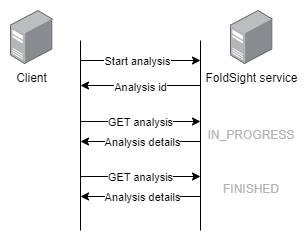

The diagram above was exported from draw.io. Its source (the exported page's mxGraphModel, read from the mxfile embedded in the PNG):
<mxGraphModel dx="724" dy="390" grid="1" gridSize="10" guides="1" tooltips="1" connect="1" arrows="1" fold="1" page="1" pageScale="1" pageWidth="827" pageHeight="1169" math="0" shadow="0">
  <root>
    <mxCell id="0" />
    <mxCell id="1" parent="0" />
    <mxCell id="h-3QbdDyGhhAl8L7KpOK-1" value="" style="endArrow=none;html=1;rounded=0;" edge="1" parent="1">
      <mxGeometry width="50" height="50" relative="1" as="geometry">
        <mxPoint x="160" y="310" as="sourcePoint" />
        <mxPoint x="160" y="120" as="targetPoint" />
      </mxGeometry>
    </mxCell>
    <mxCell id="h-3QbdDyGhhAl8L7KpOK-2" value="" style="endArrow=none;html=1;rounded=0;" edge="1" parent="1">
      <mxGeometry width="50" height="50" relative="1" as="geometry">
        <mxPoint x="280" y="310" as="sourcePoint" />
        <mxPoint x="280" y="120" as="targetPoint" />
      </mxGeometry>
    </mxCell>
    <mxCell id="h-3QbdDyGhhAl8L7KpOK-3" value="Client" style="image;points=[];aspect=fixed;html=1;align=center;shadow=0;dashed=0;image=img/lib/allied_telesis/computer_and_terminals/Server_Desktop.svg;" vertex="1" parent="1">
      <mxGeometry x="90" y="90" width="42.599999999999994" height="54" as="geometry" />
    </mxCell>
    <mxCell id="h-3QbdDyGhhAl8L7KpOK-4" value="FoldSight service" style="image;points=[];aspect=fixed;html=1;align=center;shadow=0;dashed=0;image=img/lib/allied_telesis/computer_and_terminals/Server_Desktop.svg;" vertex="1" parent="1">
      <mxGeometry x="310" y="90" width="42.599999999999994" height="54" as="geometry" />
    </mxCell>
    <mxCell id="h-3QbdDyGhhAl8L7KpOK-5" value="" style="endArrow=classic;html=1;rounded=0;" edge="1" parent="1">
      <mxGeometry width="50" height="50" relative="1" as="geometry">
        <mxPoint x="160" y="140" as="sourcePoint" />
        <mxPoint x="280" y="140" as="targetPoint" />
      </mxGeometry>
    </mxCell>
    <mxCell id="h-3QbdDyGhhAl8L7KpOK-6" value="Start analysis" style="edgeLabel;html=1;align=center;verticalAlign=middle;resizable=0;points=[];" vertex="1" connectable="0" parent="h-3QbdDyGhhAl8L7KpOK-5">
      <mxGeometry x="-0.0571" y="-1" relative="1" as="geometry">
        <mxPoint as="offset" />
      </mxGeometry>
    </mxCell>
    <mxCell id="h-3QbdDyGhhAl8L7KpOK-7" value="" style="endArrow=classic;html=1;rounded=0;" edge="1" parent="1">
      <mxGeometry width="50" height="50" relative="1" as="geometry">
        <mxPoint x="280" y="165" as="sourcePoint" />
        <mxPoint x="160" y="165" as="targetPoint" />
      </mxGeometry>
    </mxCell>
    <mxCell id="h-3QbdDyGhhAl8L7KpOK-8" value="Analysis id" style="edgeLabel;html=1;align=center;verticalAlign=middle;resizable=0;points=[];" vertex="1" connectable="0" parent="h-3QbdDyGhhAl8L7KpOK-7">
      <mxGeometry x="0.2159" y="2" relative="1" as="geometry">
        <mxPoint x="13" as="offset" />
      </mxGeometry>
    </mxCell>
    <mxCell id="h-3QbdDyGhhAl8L7KpOK-9" value="" style="endArrow=classic;html=1;rounded=0;" edge="1" parent="1">
      <mxGeometry width="50" height="50" relative="1" as="geometry">
        <mxPoint x="160" y="201" as="sourcePoint" />
        <mxPoint x="280" y="201" as="targetPoint" />
      </mxGeometry>
    </mxCell>
    <mxCell id="h-3QbdDyGhhAl8L7KpOK-10" value="GET analysis" style="edgeLabel;html=1;align=center;verticalAlign=middle;resizable=0;points=[];" vertex="1" connectable="0" parent="h-3QbdDyGhhAl8L7KpOK-9">
      <mxGeometry x="-0.0016" y="-1" relative="1" as="geometry">
        <mxPoint as="offset" />
      </mxGeometry>
    </mxCell>
    <mxCell id="h-3QbdDyGhhAl8L7KpOK-11" value="" style="endArrow=classic;html=1;rounded=0;" edge="1" parent="1">
      <mxGeometry width="50" height="50" relative="1" as="geometry">
        <mxPoint x="280" y="221" as="sourcePoint" />
        <mxPoint x="160" y="221" as="targetPoint" />
      </mxGeometry>
    </mxCell>
    <mxCell id="h-3QbdDyGhhAl8L7KpOK-12" value="Analysis details" style="edgeLabel;html=1;align=center;verticalAlign=middle;resizable=0;points=[];" vertex="1" connectable="0" parent="h-3QbdDyGhhAl8L7KpOK-11">
      <mxGeometry x="-0.0302" y="1" relative="1" as="geometry">
        <mxPoint as="offset" />
      </mxGeometry>
    </mxCell>
    <mxCell id="h-3QbdDyGhhAl8L7KpOK-15" value="" style="endArrow=classic;html=1;rounded=0;" edge="1" parent="1">
      <mxGeometry width="50" height="50" relative="1" as="geometry">
        <mxPoint x="160" y="256" as="sourcePoint" />
        <mxPoint x="280" y="256" as="targetPoint" />
      </mxGeometry>
    </mxCell>
    <mxCell id="h-3QbdDyGhhAl8L7KpOK-16" value="GET analysis" style="edgeLabel;html=1;align=center;verticalAlign=middle;resizable=0;points=[];" vertex="1" connectable="0" parent="h-3QbdDyGhhAl8L7KpOK-15">
      <mxGeometry x="-0.0016" y="-1" relative="1" as="geometry">
        <mxPoint as="offset" />
      </mxGeometry>
    </mxCell>
    <mxCell id="h-3QbdDyGhhAl8L7KpOK-17" value="" style="endArrow=classic;html=1;rounded=0;" edge="1" parent="1">
      <mxGeometry width="50" height="50" relative="1" as="geometry">
        <mxPoint x="280" y="276" as="sourcePoint" />
        <mxPoint x="160" y="276" as="targetPoint" />
      </mxGeometry>
    </mxCell>
    <mxCell id="h-3QbdDyGhhAl8L7KpOK-18" value="Analysis details" style="edgeLabel;html=1;align=center;verticalAlign=middle;resizable=0;points=[];" vertex="1" connectable="0" parent="h-3QbdDyGhhAl8L7KpOK-17">
      <mxGeometry x="-0.0302" y="1" relative="1" as="geometry">
        <mxPoint as="offset" />
      </mxGeometry>
    </mxCell>
    <mxCell id="h-3QbdDyGhhAl8L7KpOK-19" value="IN_PROGRESS" style="text;html=1;align=center;verticalAlign=middle;whiteSpace=wrap;rounded=0;fontColor=#B3B3B3;" vertex="1" parent="1">
      <mxGeometry x="301.3" y="200" width="60" height="30" as="geometry" />
    </mxCell>
    <mxCell id="h-3QbdDyGhhAl8L7KpOK-20" value="FINISHED" style="text;html=1;align=center;verticalAlign=middle;whiteSpace=wrap;rounded=0;fontColor=#B3B3B3;" vertex="1" parent="1">
      <mxGeometry x="301.3" y="254" width="60" height="30" as="geometry" />
    </mxCell>
  </root>
</mxGraphModel>